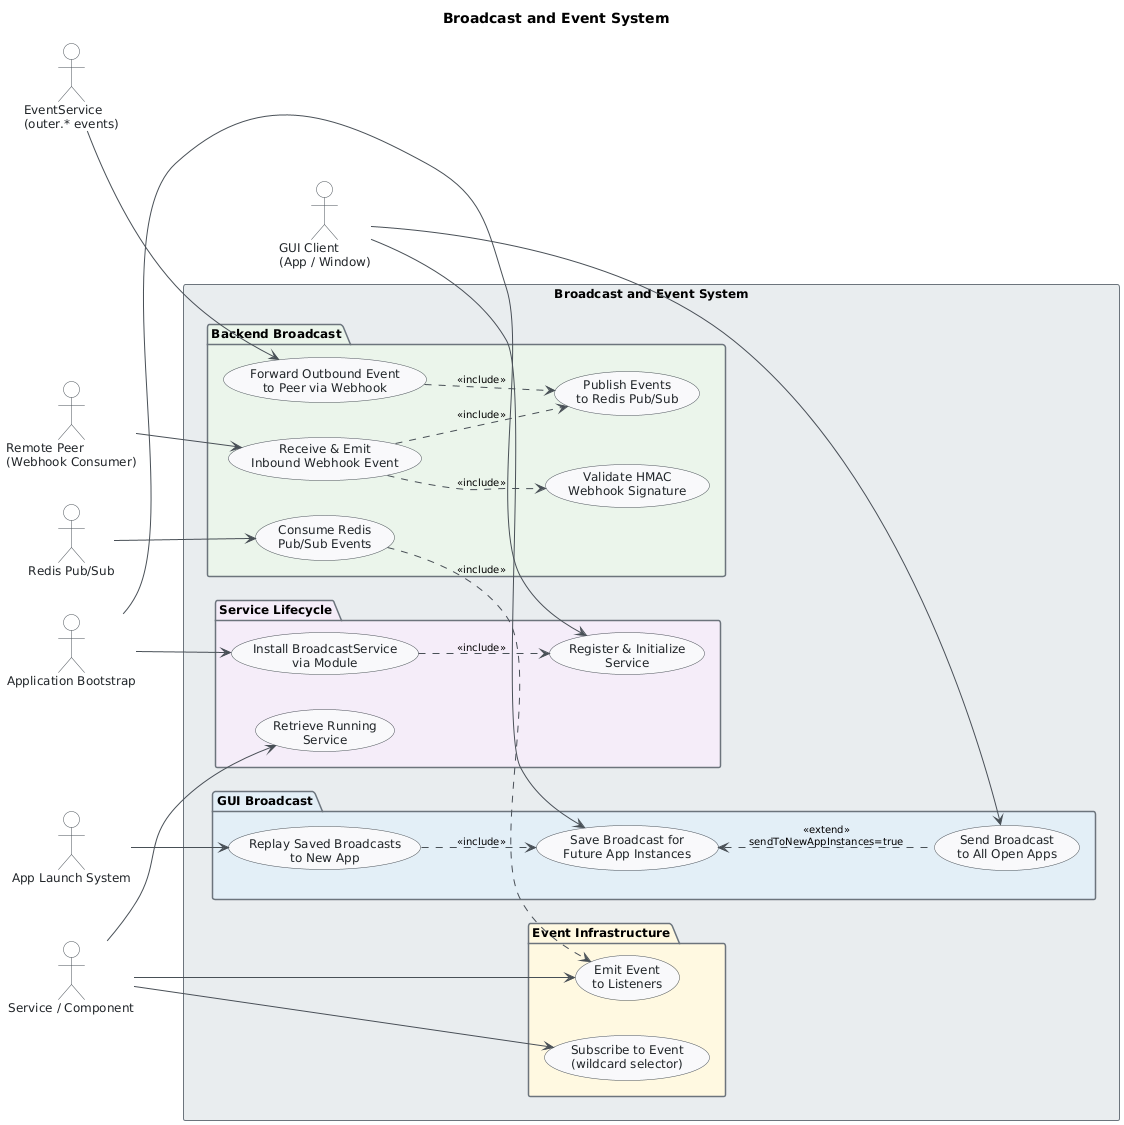

The diagram above was rendered by PlantUML. Its source (embedded in the PNG):
@startuml
skinparam classAttributeIconSize 0
skinparam shadowing false
skinparam defaultFontName "Segoe UI"
skinparam defaultFontSize 12
skinparam backgroundColor #FEFEFE
skinparam class {
    BackgroundColor #F8F9FA
    BorderColor #495057
    ArrowColor #495057
    FontColor #212529
}
skinparam package {
    BackgroundColor #E9ECEF
    BorderColor #6C757D
}
skinparam usecase {
    BackgroundColor #F8F9FA
    BorderColor #495057
    FontColor #212529
    ArrowColor #495057
}
skinparam actor {
    BorderColor #495057
    FontColor #212529
    BackgroundColor #FFFFFF
}
skinparam ArrowColor #495057
skinparam ArrowFontSize 10

left to right direction

title Broadcast and Event System

' ── Actors ─────────────────────────────────────────────
actor "GUI Client\n(App / Window)" as gui_client
actor "App Launch System" as app_launch
actor "Remote Peer\n(Webhook Consumer)" as remote_peer
actor "EventService\n(outer.* events)" as event_service
actor "Redis Pub/Sub" as redis
actor "Application Bootstrap" as app_bootstrap
actor "Service / Component" as svc_component

' ── System Boundary ────────────────────────────────────
rectangle "Broadcast and Event System" {

    package "GUI Broadcast" #E3EEF7 {
        usecase "Send Broadcast\nto All Open Apps" as UC1
        usecase "Save Broadcast for\nFuture App Instances" as UC2
        usecase "Replay Saved Broadcasts\nto New App" as UC3
    }

    package "Backend Broadcast" #EAF4EA {
        usecase "Receive & Emit\nInbound Webhook Event" as UC4
        usecase "Validate HMAC\nWebhook Signature" as UC4a
        usecase "Forward Outbound Event\nto Peer via Webhook" as UC5
        usecase "Publish Events\nto Redis Pub/Sub" as UC6
        usecase "Consume Redis\nPub/Sub Events" as UC7
    }

    package "Event Infrastructure" #FFF8E1 {
        usecase "Subscribe to Event\n(wildcard selector)" as UC10
        usecase "Emit Event\nto Listeners" as UC11
    }

    package "Service Lifecycle" #F5ECF8 {
        usecase "Install BroadcastService\nvia Module" as UC12
        usecase "Register & Initialize\nService" as UC8
        usecase "Retrieve Running\nService" as UC9
    }
}

' ── Actor → Use Case associations ──────────────────────
gui_client   --> UC1
gui_client   --> UC2
app_launch   --> UC3
remote_peer  --> UC4
event_service --> UC5
redis        --> UC7
app_bootstrap --> UC12
app_bootstrap --> UC8
svc_component --> UC9
svc_component --> UC10
svc_component --> UC11

' ── Include / Extend relationships ─────────────────────
' Saving broadcasts is an optional extension of sending
UC2 <.. UC1  : <<extend>>\nsendToNewAppInstances=true

' Replaying requires previously saved broadcasts
UC3 ..> UC2  : <<include>>

' Inbound webhook must pass HMAC validation
UC4 ..> UC4a : <<include>>

' Both inbound webhook handling and outbound forwarding
' mirror events to Redis for cross-replica distribution
UC4 ..> UC6  : <<include>>
UC5 ..> UC6  : <<include>>

' Consuming a Redis message triggers local event emission
UC7 ..> UC11 : <<include>>

' Installing the module registers the service
UC12 ..> UC8 : <<include>>
@enduml